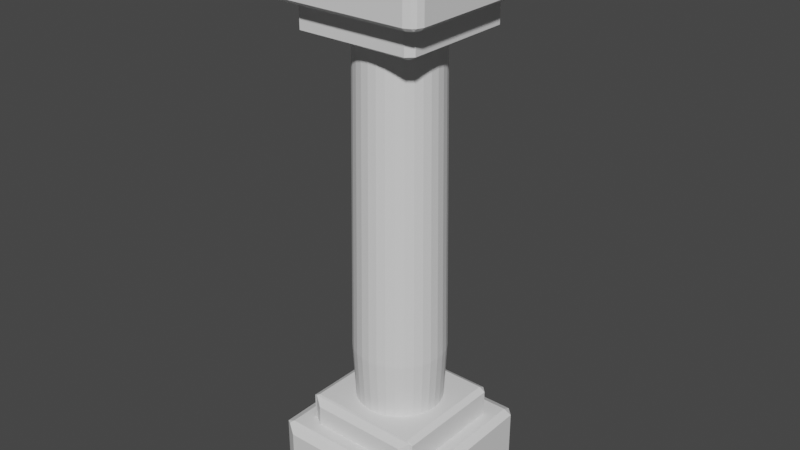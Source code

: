 # Source: pillar.blend  (saved by Blender 4.1.23; exported with 4.5.12 LTS)
import bpy
from mathutils import Matrix  # noqa: F401  (used for matrix-valued properties, if any)

bpy.ops.wm.read_factory_settings(use_empty=True)
scene = bpy.context.scene
scene.name = 'Scene'

# ---- collections
col_collection = bpy.data.collections.new('Collection'); scene.collection.children.link(col_collection)

# ---- materials (node trees are filled in below, after node groups)
mat_material = bpy.data.materials.new('Material')
mat_material.alpha_threshold = 0.0
mat_material.use_transparent_shadow = False
mat_material.roughness = 0.5
mat_material.line_color = (0.0, 0.0, 0.0, 1.0)
mat_material_001 = bpy.data.materials.new('Material.001')
mat_material_001.alpha_threshold = 0.0
mat_material_001.use_transparent_shadow = False
mat_material_001.roughness = 0.5
mat_material_001.line_color = (0.0, 0.0, 0.0, 1.0)

# ---- material node trees
mat_material.use_nodes = True; mat_material.node_tree.nodes.clear()
_N = mat_material.node_tree.nodes; _L = mat_material.node_tree.links
n0 = _N.new('ShaderNodeOutputMaterial'); n0.name = 'Material Output'; n0.location = (300, 300)
n1 = _N.new('ShaderNodeBsdfPrincipled'); n1.name = 'Principled BSDF'; n1.location = (10, 300)
n1.distribution = 'GGX'
n1.subsurface_method = 'RANDOM_WALK_SKIN'
n1.inputs[3].default_value = 1.45
n1.inputs[27].default_value = (0.0, 0.0, 0.0, 1.0)
n1.inputs[28].default_value = 1.0
_L.new(n1.outputs[0], n0.inputs[0])
n0.is_active_output = True
mat_material_001.use_nodes = True; mat_material_001.node_tree.nodes.clear()
_N = mat_material_001.node_tree.nodes; _L = mat_material_001.node_tree.links
n0 = _N.new('ShaderNodeOutputMaterial'); n0.name = 'Material Output'; n0.location = (300, 300)
n1 = _N.new('ShaderNodeBsdfPrincipled'); n1.name = 'Principled BSDF'; n1.location = (10, 300)
n1.distribution = 'GGX'
n1.subsurface_method = 'RANDOM_WALK_SKIN'
n1.inputs[3].default_value = 1.45
n1.inputs[27].default_value = (0.0, 0.0, 0.0, 1.0)
n1.inputs[28].default_value = 1.0
_L.new(n1.outputs[0], n0.inputs[0])
n0.is_active_output = True

# ---- world
world_world = bpy.data.worlds.new('World'); scene.world = world_world
world_world.use_nodes = True; world_world.node_tree.nodes.clear()
_N = world_world.node_tree.nodes; _L = world_world.node_tree.links
n0 = _N.new('ShaderNodeOutputWorld'); n0.name = 'World Output'; n0.location = (300, 300)
n1 = _N.new('ShaderNodeBackground'); n1.name = 'Background'; n1.location = (10, 300)
n1.inputs[0].default_value = (0.05088, 0.05088, 0.05088, 1.0)
_L.new(n1.outputs[0], n0.inputs[0])
n0.is_active_output = True
world_world.color = (0.05088, 0.05088, 0.05088)
world_world.use_sun_shadow = False
world_world.sun_shadow_jitter_overblur = 0.0

# ---- meshes
me_cube = bpy.data.meshes.new('Cube')
me_cube.from_pydata([(0.9, 1.0, 0.4163), (0.9, 0.9, 0.4626), (1.0, 0.9, 0.4163), (0.9, 0.9, -0.4626), (0.9, 1.0, -0.4163), (1.0, 0.9, -0.4163), (1.0, -0.9, 0.4163), (0.9, -0.9, 0.4626), (1.0, -0.9, -0.4163), (0.9, -0.9, -0.4626), (-0.9, 1.0, 0.4163), (-1.0, 0.9, 0.4163), (-0.9, 0.9, 0.4626), (-1.0, 0.9, -0.4163), (-0.9, 1.0, -0.4163), (-0.9, 0.9, -0.4626), (-1.0, -0.9, 0.4163), (-0.9, -0.9, 0.4626), (-0.9, -0.9, -0.4626), (-1.0, -0.9, -0.4163), (-0.6838, -0.6731, -0.0422), (-0.7591, -0.6723, 0.0009279), (-0.6834, -0.6694, 0.8196), (-0.7587, -0.6689, 0.7766), (-0.6715, 0.6817, -0.04764), (-0.7468, 0.6826, -0.00452), (-0.6708, 0.7572, -0.004855), (-0.6711, 0.6854, 0.8142), (-0.6704, 0.7605, 0.7708), (-0.7464, 0.6859, 0.7711), (0.6711, -0.6854, -0.04278), (0.7464, -0.6859, 0.0002767), (0.6715, -0.6817, 0.8191), (0.7468, -0.6826, 0.7759), (0.6834, 0.6694, -0.04823), (0.6841, 0.7449, -0.005441), (0.7587, 0.6689, -0.005171), (0.6838, 0.6731, 0.8136), (0.7591, 0.6723, 0.7705), (0.6845, 0.7482, 0.7702), (-3.339e-09, 0.4856, 0.09836), (-6.077e-10, 0.555, 1.511), (0.09474, 0.4763, 0.09836), (0.1083, 0.5443, 1.511), (0.1858, 0.4486, 0.09836), (0.2124, 0.5128, 1.511), (0.2698, 0.4038, 0.09836), (0.3083, 0.4615, 1.511), (0.3434, 0.3434, 0.09836), (0.3924, 0.3924, 1.511), (0.4038, 0.2698, 0.09836), (0.4615, 0.3083, 1.511), (0.4486, 0.1858, 0.09836), (0.5128, 0.2124, 1.511), (0.4763, 0.09474, 0.09836), (0.5443, 0.1083, 1.511), (0.4856, 0.0, 0.09836), (0.555, 0.0, 1.511), (0.4763, -0.09474, 0.09836), (0.5443, -0.1083, 1.511), (0.4486, -0.1858, 0.09836), (0.5128, -0.2124, 1.511), (0.4038, -0.2698, 0.09836), (0.4615, -0.3083, 1.511), (0.3434, -0.3434, 0.09836), (0.3924, -0.3924, 1.511), (0.2698, -0.4038, 0.09836), (0.3083, -0.4615, 1.511), (0.1858, -0.4486, 0.09836), (0.2124, -0.5128, 1.511), (0.09474, -0.4763, 0.09836), (0.1083, -0.5443, 1.511), (-3.339e-09, -0.4856, 0.09836), (-6.077e-10, -0.555, 1.511), (-0.09474, -0.4763, 0.09836), (-0.1083, -0.5443, 1.511), (-0.1858, -0.4486, 0.09836), (-0.2124, -0.5128, 1.511), (-0.2698, -0.4038, 0.09836), (-0.3083, -0.4615, 1.511), (-0.3434, -0.3434, 0.09836), (-0.3924, -0.3924, 1.511), (-0.4038, -0.2698, 0.09836), (-0.4615, -0.3083, 1.511), (-0.4486, -0.1858, 0.09836), (-0.5128, -0.2124, 1.511), (-0.4763, -0.09474, 0.09836), (-0.5443, -0.1083, 1.511), (-0.4856, 0.0, 0.09836), (-0.555, 0.0, 1.511), (-0.4763, 0.09474, 0.09836), (-0.5443, 0.1083, 1.511), (-0.4486, 0.1858, 0.09836), (-0.5128, 0.2124, 1.511), (-0.4038, 0.2698, 0.09836), (-0.4615, 0.3083, 1.511), (-0.3434, 0.3434, 0.09836), (-0.3924, 0.3924, 1.511), (-0.2698, 0.4038, 0.09836), (-0.3083, 0.4615, 1.511), (-0.1858, 0.4486, 0.09836), (-0.2124, 0.5128, 1.511), (-0.09474, 0.4763, 0.09836), (-0.1083, 0.5443, 1.511), (0.09474, 0.4763, 6.13), (5.564e-08, 0.4856, 6.13), (0.1858, 0.4486, 6.13), (0.2698, 0.4038, 6.13), (0.3434, 0.3434, 6.13), (0.4038, 0.2698, 6.13), (0.4486, 0.1858, 6.13), (0.4763, 0.09474, 6.13), (0.4856, 0.0, 6.13), (0.4763, -0.09474, 6.13), (0.4486, -0.1858, 6.13), (0.4038, -0.2698, 6.13), (0.3434, -0.3434, 6.13), (0.2698, -0.4038, 6.13), (0.1858, -0.4486, 6.13), (0.09474, -0.4763, 6.13), (5.564e-08, -0.4856, 6.13), (-0.09474, -0.4763, 6.13), (-0.1858, -0.4486, 6.13), (-0.2698, -0.4038, 6.13), (-0.3434, -0.3434, 6.13), (-0.4038, -0.2698, 6.13), (-0.4486, -0.1858, 6.13), (-0.4763, -0.09474, 6.13), (-0.4856, 0.0, 6.13), (-0.4763, 0.09474, 6.13), (-0.4486, 0.1858, 6.13), (-0.4038, 0.2698, 6.13), (-0.3434, 0.3434, 6.13), (-0.2698, 0.4038, 6.13), (-0.1858, 0.4486, 6.13), (-0.09474, 0.4763, 6.13), (-0.6775, 0.6775, 6.12), (-0.6775, 0.7527, 6.077), (-0.7527, 0.6775, 6.077), (-0.6775, 0.7527, 5.301), (-0.6775, 0.6775, 5.258), (-0.7527, 0.6775, 5.301), (-0.6775, -0.6775, 6.12), (-0.7527, -0.6775, 6.077), (-0.6775, -0.7527, 6.077), (-0.6775, -0.6775, 5.258), (-0.6775, -0.7527, 5.301), (-0.7527, -0.6775, 5.301), (0.6775, 0.6775, 6.12), (0.7527, 0.6775, 6.077), (0.6775, 0.7527, 6.077), (0.6775, 0.6775, 5.258), (0.6775, 0.7527, 5.301), (0.7527, 0.6775, 5.301), (0.6775, -0.6775, 6.12), (0.6775, -0.7527, 6.077), (0.7527, -0.6775, 6.077), (0.6775, -0.6775, 5.258), (0.7527, -0.6775, 5.301), (0.6775, -0.7527, 5.301), (0.9289, -0.9711, 5.677), (0.8592, -1.0, 5.677), (0.8592, -0.9711, 5.645), (0.9333, -0.9333, 5.643), (0.8592, -0.9289, 5.626), (0.8592, -0.8592, 5.612), (0.9289, -0.8592, 5.626), (0.9333, -0.9333, 5.643), (0.9711, -0.9289, 5.677), (0.9333, -0.9333, 5.643), (0.9711, -0.8592, 5.645), (1.0, -0.8592, 5.677), (0.9289, -0.8592, 6.524), (0.8592, -0.8592, 6.537), (0.8592, -0.9289, 6.524), (0.9333, -0.9333, 6.507), (0.8592, -0.9711, 6.505), (0.8592, -1.0, 6.472), (0.9289, -0.9711, 6.472), (0.9333, -0.9333, 6.507), (0.9711, -0.8592, 6.505), (0.9333, -0.9333, 6.507), (0.9711, -0.9289, 6.472), (1.0, -0.8592, 6.472), (0.9711, 0.9289, 5.677), (1.0, 0.8592, 5.677), (0.9711, 0.8592, 5.645), (0.9333, 0.9333, 5.643), (0.9289, 0.8592, 5.626), (0.8592, 0.8592, 5.612), (0.8592, 0.9289, 5.626), (0.9333, 0.9333, 5.643), (0.9289, 0.9711, 5.677), (0.9333, 0.9333, 5.643), (0.8592, 0.9711, 5.645), (0.8592, 1.0, 5.677), (0.9711, 0.8592, 6.505), (1.0, 0.8592, 6.472), (0.9711, 0.9289, 6.472), (0.9333, 0.9333, 6.507), (0.9289, 0.9711, 6.472), (0.8592, 1.0, 6.472), (0.8592, 0.9711, 6.505), (0.9333, 0.9333, 6.507), (0.9289, 0.8592, 6.524), (0.9333, 0.9333, 6.507), (0.8592, 0.9289, 6.524), (0.8592, 0.8592, 6.537), (-0.8592, -0.9711, 5.645), (-0.8592, -1.0, 5.677), (-0.9289, -0.9711, 5.677), (-0.9333, -0.9333, 5.643), (-0.9711, -0.9289, 5.677), (-1.0, -0.8592, 5.677), (-0.9711, -0.8592, 5.645), (-0.9333, -0.9333, 5.643), (-0.8592, -0.9289, 5.626), (-0.9333, -0.9333, 5.643), (-0.9289, -0.8592, 5.626), (-0.8592, -0.8592, 5.612), (-0.9711, -0.8592, 6.505), (-1.0, -0.8592, 6.472), (-0.9711, -0.9289, 6.472), (-0.9333, -0.9333, 6.507), (-0.9289, -0.9711, 6.472), (-0.8592, -1.0, 6.472), (-0.8592, -0.9711, 6.505), (-0.9333, -0.9333, 6.507), (-0.9289, -0.8592, 6.524), (-0.9333, -0.9333, 6.507), (-0.8592, -0.9289, 6.524), (-0.8592, -0.8592, 6.537), (-0.9711, 0.8592, 5.645), (-1.0, 0.8592, 5.677), (-0.9711, 0.9289, 5.677), (-0.9333, 0.9333, 5.643), (-0.9289, 0.9711, 5.677), (-0.8592, 1.0, 5.677), (-0.8592, 0.9711, 5.645), (-0.9333, 0.9333, 5.643), (-0.9289, 0.8592, 5.626), (-0.9333, 0.9333, 5.643), (-0.8592, 0.9289, 5.626), (-0.8592, 0.8592, 5.612), (-0.9289, 0.8592, 6.524), (-0.8592, 0.8592, 6.537), (-0.8592, 0.9289, 6.524), (-0.9333, 0.9333, 6.507), (-0.8592, 0.9711, 6.505), (-0.8592, 1.0, 6.472), (-0.9289, 0.9711, 6.472), (-0.9333, 0.9333, 6.507), (-0.9711, 0.8592, 6.505), (-0.9333, 0.9333, 6.507), (-0.9711, 0.9289, 6.472), (-1.0, 0.8592, 6.472), (0.8307, -1.0, 0.347), (0.9406, -0.9357, 0.4273), (0.8307, -1.0, -0.347), (0.9406, -0.9357, -0.4273), (-0.8307, -1.0, 0.347), (-0.9406, -0.9357, 0.4273), (-0.8307, -1.0, -0.347), (-0.9406, -0.9357, -0.4273), (-0.6152, -0.7486, 0.07044), (-0.7221, -0.6826, -0.0146), (-0.6148, -0.7458, 0.7076), (-0.7217, -0.6791, 0.7922), (0.6012, -0.7596, 0.06991), (0.7092, -0.6956, -0.01522), (0.6015, -0.7568, 0.707), (0.7096, -0.6921, 0.7915)], [], [(15, 3, 9, 18), (19, 16, 11, 13), (6, 7, 257), (1, 12, 17, 7), (5, 2, 6, 8), (0, 1, 2), (3, 4, 5), (7, 17, 261, 257), (18, 9, 259, 263), (10, 11, 12), (13, 14, 15), (18, 263, 19), (20, 30, 269, 265), (15, 18, 19, 13), (3, 15, 14, 4), (2, 5, 4, 0), (16, 261, 17), (258, 256, 260, 262), (10, 14, 13, 11), (8, 259, 9), (1, 7, 6, 2), (263, 261, 16, 19), (17, 12, 11, 16), (12, 1, 0, 10), (9, 3, 5, 8), (14, 10, 0, 4), (267, 22, 23), (36, 38, 33, 31), (37, 27, 22, 32), (21, 23, 29, 25), (26, 28, 39, 35), (265, 267, 23, 21), (32, 22, 267, 271), (24, 25, 26), (27, 28, 29), (271, 269, 31, 33), (34, 35, 36), (37, 38, 39), (24, 20, 21, 25), (268, 270, 266, 264), (22, 27, 29, 23), (28, 26, 25, 29), (34, 24, 26, 35), (27, 37, 39, 28), (38, 36, 35, 39), (30, 34, 36, 31), (37, 32, 33, 38), (32, 271, 33), (20, 265, 21), (30, 31, 269), (24, 34, 30, 20), (40, 41, 43, 42), (42, 43, 45, 44), (44, 45, 47, 46), (46, 47, 49, 48), (48, 49, 51, 50), (50, 51, 53, 52), (52, 53, 55, 54), (54, 55, 57, 56), (56, 57, 59, 58), (58, 59, 61, 60), (60, 61, 63, 62), (62, 63, 65, 64), (64, 65, 67, 66), (66, 67, 69, 68), (68, 69, 71, 70), (70, 71, 73, 72), (72, 73, 75, 74), (74, 75, 77, 76), (76, 77, 79, 78), (78, 79, 81, 80), (80, 81, 83, 82), (82, 83, 85, 84), (84, 85, 87, 86), (86, 87, 89, 88), (88, 89, 91, 90), (90, 91, 93, 92), (92, 93, 95, 94), (94, 95, 97, 96), (96, 97, 99, 98), (98, 99, 101, 100), (47, 45, 106, 107), (100, 101, 103, 102), (102, 103, 41, 40), (40, 42, 44, 46, 48, 50, 52, 54, 56, 58, 60, 62, 64, 66, 68, 70, 72, 74, 76, 78, 80, 82, 84, 86, 88, 90, 92, 94, 96, 98, 100, 102), (104, 105, 135, 134, 133, 132, 131, 130, 129, 128, 127, 126, 125, 124, 123, 122, 121, 120, 119, 118, 117, 116, 115, 114, 113, 112, 111, 110, 109, 108, 107, 106), (65, 63, 115, 116), (83, 81, 124, 125), (101, 99, 133, 134), (57, 55, 111, 112), (75, 73, 120, 121), (93, 91, 129, 130), (49, 47, 107, 108), (67, 65, 116, 117), (85, 83, 125, 126), (103, 101, 134, 135), (59, 57, 112, 113), (77, 75, 121, 122), (95, 93, 130, 131), (51, 49, 108, 109), (69, 67, 117, 118), (87, 85, 126, 127), (43, 41, 105, 104), (41, 103, 135, 105), (61, 59, 113, 114), (79, 77, 122, 123), (97, 95, 131, 132), (53, 51, 109, 110), (71, 69, 118, 119), (89, 87, 127, 128), (45, 43, 104, 106), (63, 61, 114, 115), (81, 79, 123, 124), (99, 97, 132, 133), (55, 53, 110, 111), (73, 71, 119, 120), (91, 89, 128, 129), (150, 152, 139, 137), (156, 158, 153, 149), (157, 145, 140, 151), (138, 141, 147, 143), (144, 146, 159, 155), (136, 137, 138), (139, 140, 141), (142, 143, 144), (145, 146, 147), (148, 149, 150), (151, 152, 153), (154, 155, 156), (157, 158, 159), (142, 136, 138, 143), (137, 139, 141, 138), (140, 145, 147, 141), (146, 144, 143, 147), (154, 142, 144, 155), (145, 157, 159, 146), (158, 156, 155, 159), (148, 154, 156, 149), (157, 151, 153, 158), (152, 150, 149, 153), (136, 148, 150, 137), (151, 140, 139, 152), (142, 154, 148, 136), (192, 200, 198, 184), (228, 244, 252, 220), (199, 203, 205), (183, 171, 185, 197), (204, 172, 180, 196), (225, 209, 161, 177), (174, 230, 226, 176), (190, 242, 238, 194), (246, 206, 202, 248), (210, 224, 222, 212), (235, 239, 241), (250, 236, 234, 254), (223, 227, 229), (231, 173, 207, 245), (163, 167, 169), (247, 251, 253), (187, 191, 193), (240, 218, 214, 232), (201, 195, 237, 249), (165, 219, 243, 189), (211, 215, 217), (255, 233, 213, 221), (166, 188, 186, 170), (175, 179, 181), (216, 164, 162, 208), (160, 161, 162, 163), (164, 165, 166, 167), (168, 169, 170, 171), (172, 173, 174, 175), (176, 177, 178, 179), (180, 181, 182, 183), (184, 185, 186, 187), (188, 189, 190, 191), (192, 193, 194, 195), (196, 197, 198, 199), (200, 201, 202, 203), (204, 205, 206, 207), (208, 209, 210, 211), (212, 213, 214, 215), (216, 217, 218, 219), (220, 221, 222, 223), (224, 225, 226, 227), (228, 229, 230, 231), (232, 233, 234, 235), (236, 237, 238, 239), (240, 241, 242, 243), (244, 245, 246, 247), (248, 249, 250, 251), (252, 253, 254, 255), (168, 160, 163, 169), (162, 164, 167, 163), (166, 170, 169, 167), (180, 172, 175, 181), (174, 176, 179, 175), (178, 182, 181, 179), (192, 184, 187, 193), (186, 188, 191, 187), (190, 194, 193, 191), (204, 196, 199, 205), (198, 200, 203, 199), (202, 206, 205, 203), (216, 208, 211, 217), (210, 212, 215, 211), (214, 218, 217, 215), (228, 220, 223, 229), (222, 224, 227, 223), (226, 230, 229, 227), (240, 232, 235, 241), (234, 236, 239, 235), (238, 242, 241, 239), (252, 244, 247, 253), (246, 248, 251, 247), (250, 254, 253, 251), (231, 245, 244, 228), (255, 221, 220, 252), (173, 231, 230, 174), (225, 177, 176, 226), (171, 183, 182, 168), (177, 161, 160, 178), (249, 237, 236, 250), (233, 255, 254, 234), (195, 201, 200, 192), (197, 185, 184, 198), (209, 225, 224, 210), (221, 213, 212, 222), (189, 243, 242, 190), (237, 195, 194, 238), (165, 189, 188, 166), (185, 171, 170, 186), (245, 207, 206, 246), (201, 249, 248, 202), (243, 219, 218, 240), (213, 233, 232, 214), (219, 165, 164, 216), (161, 209, 208, 162), (207, 173, 172, 204), (183, 197, 196, 180), (168, 182, 178, 160), (262, 260, 261, 263), (256, 258, 259, 257), (260, 256, 257, 261), (258, 262, 263, 259), (264, 266, 267, 265), (270, 268, 269, 271), (268, 264, 265, 269), (266, 270, 271, 267), (257, 259, 8, 6)])
me_cube.polygons.foreach_set('material_index', [0, 0, 0, 0, 0, 0, 0, 0, 0, 0, 0, 0, 0, 0, 0, 0, 0, 0, 0, 0, 0, 0, 0, 0, 0, 0, 0, 0, 0, 0, 0, 0, 0, 0, 0, 0, 0, 0, 0, 0, 0, 0, 0, 0, 0, 0, 0, 0, 0, 0, 0, 0, 0, 0, 0, 0, 0, 0, 0, 0, 0, 0, 0, 0, 0, 0, 0, 0, 0, 0, 0, 0, 0, 0, 0, 0, 0, 0, 0, 0, 0, 0, 0, 0, 0, 0, 0, 0, 0, 0, 0, 0, 0, 0, 0, 0, 0, 0, 0, 0, 0, 0, 0, 0, 0, 0, 0, 0, 0, 0, 0, 0, 0, 0, 0, 0, 0, 0, 0, 0, 0, 0, 0, 0, 0, 0, 0, 0, 0, 0, 0, 0, 0, 0, 0, 0, 0, 0, 0, 0, 0, 0, 0, 1, 1, 1, 1, 1, 1, 1, 1, 1, 1, 1, 1, 1, 1, 1, 1, 1, 1, 1, 1, 1, 1, 1, 1, 1, 1, 1, 1, 1, 1, 1, 1, 1, 1, 1, 1, 1, 1, 1, 1, 1, 1, 1, 1, 1, 1, 1, 1, 1, 1, 1, 1, 1, 1, 1, 1, 1, 1, 1, 1, 1, 1, 1, 1, 1, 1, 1, 1, 1, 1, 1, 1, 1, 1, 1, 1, 1, 1, 1, 1, 1, 1, 1, 1, 1, 1, 1, 1, 1, 1, 1, 1, 1, 1, 1, 1, 1, 1, 0, 0, 0, 0, 0, 0, 0, 0, 0])
_uv = me_cube.uv_layers.new(name='UVMap')
_uv.uv.foreach_set('vector', [0.0, 0.0, 1.0, 0.0, 1.0, 1.0, 0.0, 1.0, 0.0, 0.0, 1.0, 0.0, 1.0, 1.0, 0.0, 1.0, 0.0, 0.0, 1.0, 0.0, 0.594, 0.3569, 0.0, 0.0, 1.0, 0.0, 1.0, 1.0, 0.0, 1.0, 0.0, 0.0, 1.0, 0.0, 1.0, 1.0, 0.0, 1.0, 0.0, 0.0, 1.0, 0.0, 1.0, 1.0, 0.0, 0.0, 1.0, 0.0, 1.0, 1.0, 0.0, 0.0, 1.0, 0.0, 1.023, 0.4285, -0.02256, 0.4285, 0.0, 0.0, 1.0, 0.0, 1.023, 0.4285, -0.02256, 0.4285, 0.0, 0.0, 1.0, 0.0, 1.0, 1.0, 0.0, 0.0, 1.0, 0.0, 1.0, 1.0, 0.0, 0.0, 0.7629, 0.406, 1.0, 1.0, 0.0, 0.0, 1.0, 0.0, 1.028, 0.257, -0.02818, 0.257, 0.0, 0.0, 1.0, 0.0, 1.0, 1.0, 0.0, 1.0, 0.0, 0.0, 1.0, 0.0, 1.0, 1.0, 0.0, 1.0, 0.0, 0.0, 1.0, 0.0, 1.0, 1.0, 0.0, 1.0, 0.0, 0.0, 0.594, 0.2371, 1.0, 1.0, 0.0832, 0.03848, 0.9168, 0.03848, 0.9168, 0.9615, 0.0832, 0.9615, 0.0, 0.0, 1.0, 0.0, 1.0, 1.0, 0.0, 1.0, 0.0, 0.0, 0.594, 0.2371, 1.0, 1.0, 0.0, 0.0, 1.0, 0.0, 1.0, 1.0, 0.0, 1.0, -0.01317, 0.5245, 1.013, 0.5245, 1.0, 1.0, 0.0, 1.0, 0.0, 0.0, 1.0, 0.0, 1.0, 1.0, 0.0, 1.0, 0.0, 0.0, 1.0, 0.0, 1.0, 1.0, 0.0, 1.0, 0.0, 0.0, 1.0, 0.0, 1.0, 1.0, 0.0, 1.0, 0.0, 0.0, 1.0, 0.0, 1.0, 1.0, 0.0, 1.0, 0.8681, 0.5073, 1.0, 0.0, 1.0, 1.0, 0.0, 0.0, 1.0, 0.0, 1.0, 1.0, 0.0, 1.0, 0.0, 0.0, 1.0, 0.0, 1.0, 1.0, 0.0, 1.0, 0.0, 0.0, 1.0, 0.0, 1.0, 1.0, 0.0, 1.0, 0.0, 0.0, 1.0, 0.0, 1.0, 1.0, 0.0, 1.0, -0.02005, 0.6877, 1.02, 0.6877, 1.0, 1.0, 0.0, 1.0, 0.0, 0.0, 1.0, 0.0, 1.028, 0.2571, -0.02818, 0.2571, 0.0, 0.0, 1.0, 0.0, 1.0, 1.0, 0.0, 0.0, 1.0, 0.0, 1.0, 1.0, -0.02005, 0.6877, 1.02, 0.6877, 1.0, 1.0, 0.0, 1.0, 0.0, 0.0, 1.0, 0.0, 1.0, 1.0, 0.0, 0.0, 1.0, 0.0, 1.0, 1.0, 0.0, 0.0, 1.0, 0.0, 1.0, 1.0, 0.0, 1.0, 0.08931, 0.05113, 0.9107, 0.05113, 0.9107, 0.9489, 0.08931, 0.9489, 0.0, 0.0, 1.0, 0.0, 1.0, 1.0, 0.0, 1.0, 0.0, 0.0, 1.0, 0.0, 1.0, 1.0, 0.0, 1.0, 0.0, 0.0, 1.0, 0.0, 1.0, 1.0, 0.0, 1.0, 0.0, 0.0, 1.0, 0.0, 1.0, 1.0, 0.0, 1.0, 0.0, 0.0, 1.0, 0.0, 1.0, 1.0, 0.0, 1.0, 0.0, 0.0, 1.0, 0.0, 1.0, 1.0, 0.0, 1.0, 0.0, 0.0, 1.0, 0.0, 1.0, 1.0, 0.0, 1.0, 0.0, 0.0, 0.6392, 0.5073, 1.0, 1.0, 0.0, 0.0, 0.6391, 0.5072, 1.0, 1.0, 0.0, 0.0, 1.0, 0.0, 0.6391, 0.1319, 0.0, 0.0, 1.0, 0.0, 1.0, 1.0, 0.0, 1.0, 0.0, 0.0, 1.0, 0.0, 1.0, 1.0, 0.0, 1.0, 0.0, 0.0, 1.0, 0.0, 1.0, 1.0, 0.0, 1.0, 0.0, 0.0, 1.0, 0.0, 1.0, 1.0, 0.0, 1.0, 0.0, 0.0, 1.0, 0.0, 1.0, 1.0, 0.0, 1.0, 0.0, 0.0, 1.0, 0.0, 1.0, 1.0, 0.0, 1.0, 0.0, 0.0, 1.0, 0.0, 1.0, 1.0, 0.0, 1.0, 0.0, 0.0, 1.0, 0.0, 1.0, 1.0, 0.0, 1.0, 0.0, 0.0, 1.0, 0.0, 1.0, 1.0, 0.0, 1.0, 0.0, 0.0, 1.0, 0.0, 1.0, 1.0, 0.0, 1.0, 0.0, 0.0, 1.0, 0.0, 1.0, 1.0, 0.0, 1.0, 0.0, 0.0, 1.0, 0.0, 1.0, 1.0, 0.0, 1.0, 0.0, 0.0, 1.0, 0.0, 1.0, 1.0, 0.0, 1.0, 0.0, 0.0, 1.0, 0.0, 1.0, 1.0, 0.0, 1.0, 0.0, 0.0, 1.0, 0.0, 1.0, 1.0, 0.0, 1.0, 0.0, 0.0, 1.0, 0.0, 1.0, 1.0, 0.0, 1.0, 0.0, 0.0, 1.0, 0.0, 1.0, 1.0, 0.0, 1.0, 0.0, 0.0, 1.0, 0.0, 1.0, 1.0, 0.0, 1.0, 0.0, 0.0, 1.0, 0.0, 1.0, 1.0, 0.0, 1.0, 0.0, 0.0, 1.0, 0.0, 1.0, 1.0, 0.0, 1.0, 0.0, 0.0, 1.0, 0.0, 1.0, 1.0, 0.0, 1.0, 0.0, 0.0, 1.0, 0.0, 1.0, 1.0, 0.0, 1.0, 0.0, 0.0, 1.0, 0.0, 1.0, 1.0, 0.0, 1.0, 0.0, 0.0, 1.0, 0.0, 1.0, 1.0, 0.0, 1.0, 0.0, 0.0, 1.0, 0.0, 1.0, 1.0, 0.0, 1.0, 0.0, 0.0, 1.0, 0.0, 1.0, 1.0, 0.0, 1.0, 0.0, 0.0, 1.0, 0.0, 1.0, 1.0, 0.0, 1.0, 0.0, 0.0, 1.0, 0.0, 1.0, 1.0, 0.0, 1.0, 0.0, 0.0, 1.0, 0.0, 1.0, 1.0, 0.0, 1.0, 0.0, 0.0, 1.0, 0.0, 1.0, 1.0, 0.0, 1.0, 0.0, 0.0, 1.0, 0.0, 1.0, 1.0, 0.0, 1.0, 0.0, 0.0, 1.0, 0.0, 1.0, 1.0, 0.0, 1.0, 0.0, 0.0, 1.0, 0.0, 1.0, 1.0, 0.0, 1.0, 0.0, 0.0, 1.0, 0.0, 1.0, 1.0, 0.0, 1.0, 0.5, 1.0, 0.5975, 0.9904, 0.6913, 0.9619, 0.7778, 0.9157, 0.8536, 0.8536, 0.9157, 0.7778, 0.9619, 0.6913, 0.9904, 0.5975, 1.0, 0.5, 0.9904, 0.4025, 0.9619, 0.3087, 0.9157, 0.2222, 0.8536, 0.1464, 0.7778, 0.08427, 0.6913, 0.03806, 0.5975, 0.009607, 0.5, 0.0, 0.4025, 0.009607, 0.3087, 0.03806, 0.2222, 0.08427, 0.1464, 0.1464, 0.08426, 0.2222, 0.03806, 0.3087, 0.009607, 0.4025, 0.0, 0.5, 0.009607, 0.5975, 0.03806, 0.6913, 0.08427, 0.7778, 0.1464, 0.8536, 0.2222, 0.9157, 0.3087, 0.9619, 0.4025, 0.9904, 0.5, 1.0, 0.5975, 0.9904, 0.6913, 0.9619, 0.7778, 0.9157, 0.8536, 0.8536, 0.9157, 0.7778, 0.9619, 0.6913, 0.9904, 0.5975, 1.0, 0.5, 0.9904, 0.4025, 0.9619, 0.3087, 0.9157, 0.2222, 0.8536, 0.1464, 0.7778, 0.08427, 0.6913, 0.03806, 0.5975, 0.009607, 0.5, 0.0, 0.4025, 0.009607, 0.3087, 0.03806, 0.2222, 0.08427, 0.1464, 0.1464, 0.08426, 0.2222, 0.03806, 0.3087, 0.009607, 0.4025, 0.0, 0.5, 0.009607, 0.5975, 0.03806, 0.6913, 0.08427, 0.7778, 0.1464, 0.8536, 0.2222, 0.9157, 0.3087, 0.9619, 0.4025, 0.9904, 0.0, 0.0, 1.0, 0.0, 1.0, 1.0, 0.0, 1.0, 0.0, 0.0, 1.0, 0.0, 1.0, 1.0, 0.0, 1.0, 0.0, 0.0, 1.0, 0.0, 1.0, 1.0, 0.0, 1.0, 0.0, 0.0, 1.0, 0.0, 1.0, 1.0, 0.0, 1.0, 0.0, 0.0, 1.0, 0.0, 1.0, 1.0, 0.0, 1.0, 0.0, 0.0, 1.0, 0.0, 1.0, 1.0, 0.0, 1.0, 0.0, 0.0, 1.0, 0.0, 1.0, 1.0, 0.0, 1.0, 0.0, 0.0, 1.0, 0.0, 1.0, 1.0, 0.0, 1.0, 0.0, 0.0, 1.0, 0.0, 1.0, 1.0, 0.0, 1.0, 0.0, 0.0, 1.0, 0.0, 1.0, 1.0, 0.0, 1.0, 0.0, 0.0, 1.0, 0.0, 1.0, 1.0, 0.0, 1.0, 0.0, 0.0, 1.0, 0.0, 1.0, 1.0, 0.0, 1.0, 0.0, 0.0, 1.0, 0.0, 1.0, 1.0, 0.0, 1.0, 0.0, 0.0, 1.0, 0.0, 1.0, 1.0, 0.0, 1.0, 0.0, 0.0, 1.0, 0.0, 1.0, 1.0, 0.0, 1.0, 0.0, 0.0, 1.0, 0.0, 1.0, 1.0, 0.0, 1.0, 0.0, 0.0, 1.0, 0.0, 1.0, 1.0, 0.0, 1.0, 0.0, 0.0, 1.0, 0.0, 1.0, 1.0, 0.0, 1.0, 0.0, 0.0, 1.0, 0.0, 1.0, 1.0, 0.0, 1.0, 0.0, 0.0, 1.0, 0.0, 1.0, 1.0, 0.0, 1.0, 0.0, 0.0, 1.0, 0.0, 1.0, 1.0, 0.0, 1.0, 0.0, 0.0, 1.0, 0.0, 1.0, 1.0, 0.0, 1.0, 0.0, 0.0, 1.0, 0.0, 1.0, 1.0, 0.0, 1.0, 0.0, 0.0, 1.0, 0.0, 1.0, 1.0, 0.0, 1.0, 0.0, 0.0, 1.0, 0.0, 1.0, 1.0, 0.0, 1.0, 0.0, 0.0, 1.0, 0.0, 1.0, 1.0, 0.0, 1.0, 0.0, 0.0, 1.0, 0.0, 1.0, 1.0, 0.0, 1.0, 0.0, 0.0, 1.0, 0.0, 1.0, 1.0, 0.0, 1.0, 0.0, 0.0, 1.0, 0.0, 1.0, 1.0, 0.0, 1.0, 0.0, 0.0, 1.0, 0.0, 1.0, 1.0, 0.0, 1.0, 0.0, 0.0, 1.0, 0.0, 1.0, 1.0, 0.0, 1.0, 0.0, 0.0, 1.0, 0.0, 1.0, 1.0, 0.0, 1.0, 0.0, 0.0, 1.0, 0.0, 1.0, 1.0, 0.0, 1.0, 0.0, 0.0, 1.0, 0.0, 1.0, 1.0, 0.0, 1.0, 0.0, 0.0, 1.0, 0.0, 1.0, 1.0, 0.0, 1.0, 0.0, 0.0, 1.0, 0.0, 1.0, 1.0, 0.0, 1.0, 0.0, 0.0, 1.0, 0.0, 1.0, 1.0, 0.0, 0.0, 1.0, 0.0, 1.0, 1.0, 0.0, 0.0, 1.0, 0.0, 1.0, 1.0, 0.0, 0.0, 1.0, 0.0, 1.0, 1.0, 0.0, 0.0, 1.0, 0.0, 1.0, 1.0, 0.0, 0.0, 1.0, 0.0, 1.0, 1.0, 0.0, 0.0, 1.0, 0.0, 1.0, 1.0, 0.0, 0.0, 1.0, 0.0, 1.0, 1.0, 0.0, 0.0, 1.0, 0.0, 1.0, 1.0, 0.0, 1.0, 0.0, 0.0, 1.0, 0.0, 1.0, 1.0, 0.0, 1.0, 0.0, 0.0, 1.0, 0.0, 1.0, 1.0, 0.0, 1.0, 0.0, 0.0, 1.0, 0.0, 1.0, 1.0, 0.0, 1.0, 0.0, 0.0, 1.0, 0.0, 1.0, 1.0, 0.0, 1.0, 0.0, 0.0, 1.0, 0.0, 1.0, 1.0, 0.0, 1.0, 0.0, 0.0, 1.0, 0.0, 1.0, 1.0, 0.0, 1.0, 0.0, 0.0, 1.0, 0.0, 1.0, 1.0, 0.0, 1.0, 0.0, 0.0, 1.0, 0.0, 1.0, 1.0, 0.0, 1.0, 0.0, 0.0, 1.0, 0.0, 1.0, 1.0, 0.0, 1.0, 0.0, 0.0, 1.0, 0.0, 1.0, 1.0, 0.0, 1.0, 0.0, 0.0, 1.0, 0.0, 1.0, 1.0, 0.0, 1.0, 0.0, 0.0, 1.0, 0.0, 1.0, 1.0, 0.0, 1.0, 0.0, 0.0, 1.0, 0.0, 1.0, 1.0, 0.0, 1.0, 0.0, 0.0, 1.0, 0.0, 1.0, 1.0, 0.0, 1.0, 0.0, 0.0, 1.0, 0.0, 1.0, 1.0, 0.0, 0.0, 1.0, 0.0, 1.0, 1.0, 0.0, 1.0, 0.0, 0.0, 1.0, 0.0, 1.0, 1.0, 0.0, 1.0, 0.0, 0.0, 1.0, 0.0, 1.0, 1.0, 0.0, 1.0, 0.0, 0.0, 1.0, 0.0, 1.0, 1.0, 0.0, 1.0, 0.0, 0.0, 1.0, 0.0, 1.0, 1.0, 0.0, 1.0, 0.0, 0.0, 1.0, 0.0, 1.0, 1.0, 0.0, 1.0, 0.0, 0.0, 1.0, 0.0, 1.0, 1.0, 0.0, 1.0, 0.0, 0.0, 1.0, 0.0, 1.0, 1.0, 0.0, 0.0, 1.0, 0.0, 1.0, 1.0, 0.0, 1.0, 0.0, 0.0, 1.0, 0.0, 1.0, 1.0, 0.0, 0.0, 1.0, 0.0, 1.0, 1.0, 0.0, 1.0, 0.0, 0.0, 1.0, 0.0, 1.0, 1.0, 0.0, 0.0, 1.0, 0.0, 1.0, 1.0, 0.0, 0.0, 1.0, 0.0, 1.0, 1.0, 0.0, 0.0, 1.0, 0.0, 1.0, 1.0, 0.0, 1.0, 0.0, 0.0, 1.0, 0.0, 1.0, 1.0, 0.0, 1.0, 0.0, 0.0, 1.0, 0.0, 1.0, 1.0, 0.0, 1.0, 0.0, 0.0, 1.0, 0.0, 1.0, 1.0, 0.0, 0.0, 1.0, 0.0, 1.0, 1.0, 0.0, 1.0, 0.0, 0.0, 1.0, 0.0, 1.0, 1.0, 0.0, 1.0, 0.0, 0.0, 1.0, 0.0, 1.0, 1.0, 0.0, 0.0, 1.0, 0.0, 1.0, 1.0, 0.0, 1.0, 0.0, 0.0, 1.0, 0.0, 1.0, 1.0, 0.0, 1.0, 0.0, 0.0, 1.0, 0.0, 1.0, 1.0, 0.0, 1.0, 0.0, 0.0, 1.0, 0.0, 1.0, 1.0, 0.0, 1.0, 0.0, 0.0, 1.0, 0.0, 1.0, 1.0, 0.0, 1.0, 0.0, 0.0, 1.0, 0.0, 1.0, 1.0, 0.0, 1.0, 0.0, 0.0, 1.0, 0.0, 1.0, 1.0, 0.0, 1.0, 0.0, 0.0, 1.0, 0.0, 1.0, 1.0, 0.0, 1.0, 0.0, 0.0, 1.0, 0.0, 1.0, 1.0, 0.0, 1.0, 0.0, 0.0, 1.0, 0.0, 1.0, 1.0, 0.0, 1.0, 0.0, 0.0, 1.0, 0.0, 1.0, 1.0, 0.0, 1.0, 0.0, 0.0, 1.0, 0.0, 1.0, 1.0, 0.0, 1.0, 0.0, 0.0, 1.0, 0.0, 1.0, 1.0, 0.0, 1.0, 0.0, 0.0, 1.0, 0.0, 1.0, 1.0, 0.0, 1.0, 0.0, 0.0, 1.0, 0.0, 1.0, 1.0, 0.0, 1.0, 0.0, 0.0, 1.0, 0.0, 1.0, 1.0, 0.0, 1.0, 0.0, 0.0, 1.0, 0.0, 1.0, 1.0, 0.0, 1.0, 0.0, 0.0, 1.0, 0.0, 1.0, 1.0, 0.0, 1.0, 0.0, 0.0, 1.0, 0.0, 1.0, 1.0, 0.0, 1.0, 0.0, 0.0, 1.0, 0.0, 1.0, 1.0, 0.0, 1.0, 0.0, 0.0, 1.0, 0.0, 1.0, 1.0, 0.0, 1.0, 0.0, 0.0, 1.0, 0.0, 1.0, 1.0, 0.0, 1.0, 0.0, 0.0, 1.0, 0.0, 1.0, 1.0, 0.0, 1.0, 0.0, 0.0, 1.0, 0.0, 1.0, 1.0, 0.0, 1.0, 0.0, 0.0, 1.0, 0.0, 1.0, 1.0, 0.0, 1.0, 0.0, 0.0, 1.0, 0.0, 1.0, 1.0, 0.0, 1.0, 0.0, 0.0, 1.0, 0.0, 1.0, 1.0, 0.0, 1.0, 0.0, 0.0, 1.0, 0.0, 1.0, 1.0, 0.0, 1.0, 0.0, 0.0, 1.0, 0.0, 1.0, 1.0, 0.0, 1.0, 0.0, 0.0, 1.0, 0.0, 1.0, 1.0, 0.0, 1.0, 0.0, 0.0, 1.0, 0.0, 1.0, 1.0, 0.0, 1.0, 0.0, 0.0, 1.0, 0.0, 1.0, 1.0, 0.0, 1.0, 0.0, 0.0, 1.0, 0.0, 1.0, 1.0, 0.0, 1.0, 0.0, 0.0, 1.0, 0.0, 1.0, 1.0, 0.0, 1.0, 0.0, 0.0, 1.0, 0.0, 1.0, 1.0, 0.0, 1.0, 0.0, 0.0, 1.0, 0.0, 1.0, 1.0, 0.0, 1.0, 0.0, 0.0, 1.0, 0.0, 1.0, 1.0, 0.0, 1.0, 0.0, 0.0, 1.0, 0.0, 1.0, 1.0, 0.0, 1.0, 0.0, 0.0, 1.0, 0.0, 1.0, 1.0, 0.0, 1.0, 0.0, 0.0, 1.0, 0.0, 1.0, 1.0, 0.0, 1.0, 0.0, 0.0, 1.0, 0.0, 1.0, 1.0, 0.0, 1.0, 0.0, 0.0, 1.0, 0.0, 1.0, 1.0, 0.0, 1.0, 0.0, 0.0, 1.0, 0.0, 1.0, 1.0, 0.0, 1.0, 0.0, 0.0, 1.0, 0.0, 1.0, 1.0, 0.0, 1.0, 0.0, 0.0, 1.0, 0.0, 1.0, 1.0, 0.0, 1.0, 0.0, 0.0, 1.0, 0.0, 1.0, 1.0, 0.0, 1.0, 0.0, 0.0, 1.0, 0.0, 1.0, 1.0, 0.0, 1.0, 0.0, 0.0, 1.0, 0.0, 1.0, 1.0, 0.0, 1.0, 0.0, 0.0, 1.0, 0.0, 1.0, 1.0, 0.0, 1.0, 0.0, 0.0, 1.0, 0.0, 1.0, 1.0, 0.0, 1.0, 0.0, 0.0, 1.0, 0.0, 1.0, 1.0, 0.0, 1.0, 0.0, 0.0, 1.0, 0.0, 1.0, 1.0, 0.0, 1.0, 0.0, 0.0, 1.0, 0.0, 1.0, 1.0, 0.0, 1.0, 0.0, 0.0, 1.0, 0.0, 1.0, 1.0, 0.0, 1.0, 0.0, 0.0, 1.0, 0.0, 1.0, 1.0, 0.0, 1.0, 0.0, 0.0, 1.0, 0.0, 1.0, 1.0, 0.0, 1.0, 0.0, 0.0, 1.0, 0.0, 1.0, 1.0, 0.0, 1.0, 0.0, 0.0, 1.0, 0.0, 1.0, 1.0, 0.0, 1.0, 0.0, 0.0, 1.0, 0.0, 1.0, 1.0, 0.0, 1.0, 0.0, 0.0, 1.0, 0.0, 1.0, 1.0, 0.0, 1.0, 0.0, 0.0, 1.0, 0.0, 1.0, 1.0, 0.0, 1.0, 0.0, 0.0, 1.0, 0.0, 1.0, 1.0, 0.0, 1.0, 0.0, 0.0, 1.0, 0.0, 1.0, 1.0, 0.0, 1.0, 0.0, 0.0, 1.0, 0.0, 1.0, 1.0, 0.0, 1.0, 0.0, 0.0, 1.0, 0.0, 1.0, 1.0, 0.0, 1.0, 0.0, 0.0, 1.0, 0.0, 1.0, 1.0, 0.0, 1.0, 0.0, 0.0, 1.0, 0.0, 1.0, 1.0, 0.0, 1.0, 0.0, 0.0, 1.0, 0.0, 1.0, 1.0, 0.0, 1.0, 0.0, 0.0, 1.0, 0.0, 1.0, 1.0, 0.0, 1.0, 0.0, 0.0, 1.0, 0.0, 1.0, 1.0, 0.0, 1.0, 0.0, 0.0, 1.0, 0.0, 1.0, 1.0, 0.0, 1.0, 0.0, 0.0, 1.0, 0.0, 1.0, 1.0, 0.0, 1.0, 0.0, 0.0, 1.0, 0.0, 1.0, 1.0, 0.0, 1.0, 0.0, 0.0, 1.0, 0.0, 1.0, 1.0, 0.0, 1.0, 0.0832, 0.9615, 0.9168, 0.9615, 1.0, 1.0, 0.0, 1.0, 0.9168, 0.03848, 0.0832, 0.03848, 0.0, 0.0, 1.0, 0.0, 0.9168, 0.9615, 0.9168, 0.03848, 1.0, 0.0, 1.0, 1.0, 0.0832, 0.03848, 0.0832, 0.9615, 0.0, 1.0, 0.0, 0.0, 0.08931, 0.9489, 0.9107, 0.9489, 1.0, 1.0, 0.0, 1.0, 0.9107, 0.05113, 0.08931, 0.05113, 0.0, 0.0, 1.0, 0.0, 0.08931, 0.05113, 0.08931, 0.9489, 0.0, 1.0, 0.0, 0.0, 0.9107, 0.9489, 0.9107, 0.05113, 1.0, 0.0, 1.0, 1.0, -0.01317, 0.5245, 1.013, 0.5245, 1.0, 1.0, 0.0, 1.0])
me_cube.materials.append(mat_material)
me_cube.materials.append(mat_material_001)
me_cube.use_mirror_vertex_groups = False
me_cube.update()

# ---- objects
ob_pillar_col = bpy.data.objects.new('Pillar-col', me_cube)

# ---- transforms, parenting, visibility, modifiers, constraints
ob_pillar_col.location = (0.0, 0.0, 0.4203)
ob_pillar_col.lock_rotations_4d = False
ob_pillar_col.empty_display_type = 'ARROWS'
ob_pillar_col.lineart.crease_threshold = 0.0

# ---- collection membership
col_collection.objects.link(ob_pillar_col)

# ---- scene / render settings (as saved in the file)
scene.frame_start = 1; scene.frame_end = 250; scene.frame_set(27)
scene.render.engine = 'BLENDER_EEVEE_NEXT'
scene.cycles.sampling_pattern = 'TABULATED_SOBOL'
scene.eevee.ray_tracing_options.trace_max_roughness = 0.0
scene.view_settings.view_transform = 'Filmic'
bpy.context.view_layer.update()

# ---- added for rendering (the .blend has no active camera and no usable light): camera, sun
cam_auto = bpy.data.cameras.new('AutoCamera')
cam_auto.lens = 50.0
cam_auto.sensor_width = 36.0
cam_auto.clip_end = 1000.0
ob_auto_camera = bpy.data.objects.new('AutoCamera', cam_auto)
scene.collection.objects.link(ob_auto_camera)
ob_auto_camera.location = (6.98529, -8.38235, 9.04592)
ob_auto_camera.rotation_euler = (1.09748, -7.21219e-08, 0.694738)
scene.camera = ob_auto_camera
light_auto_sun = bpy.data.lights.new('AutoSun', 'SUN')
light_auto_sun.energy = 3.0
light_auto_sun.angle = 0.0523599
ob_auto_sun = bpy.data.objects.new('AutoSun', light_auto_sun)
scene.collection.objects.link(ob_auto_sun)
ob_auto_sun.rotation_euler = (0.872665, 0.174533, 0.523599)
bpy.context.view_layer.update()
